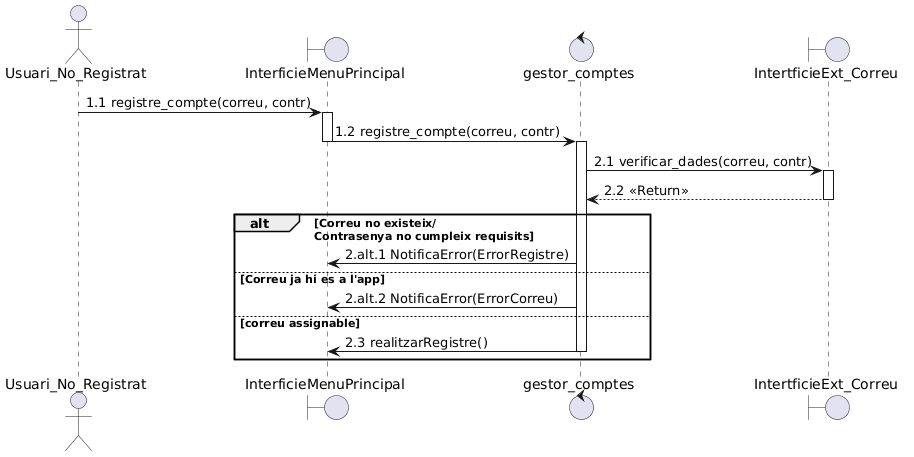

The diagram above was rendered by PlantUML. Its source (embedded in the PNG):
@startuml
actor Usuari_No_Registrat as UsuariN
boundary InterficieMenuPrincipal as interficie
control gestor_comptes as gestor
boundary IntertficieExt_Correu as correu

UsuariN -> interficie ++: 1.1 registre_compte(correu, contr)
interficie -> gestor --++: 1.2 registre_compte(correu, contr)
gestor -> correu ++: 2.1 verificar_dades(correu, contr)
correu --> gestor --: 2.2 <<Return>>
alt Correu no existeix/ \nContrasenya no cumpleix requisits
   gestor -> interficie : 2.alt.1 NotificaError(ErrorRegistre)
else Correu ja hi es a l'app
   gestor -> interficie : 2.alt.2 NotificaError(ErrorCorreu)

else correu assignable
gestor -> interficie --: 2.3 realitzarRegistre()
end
@enduml